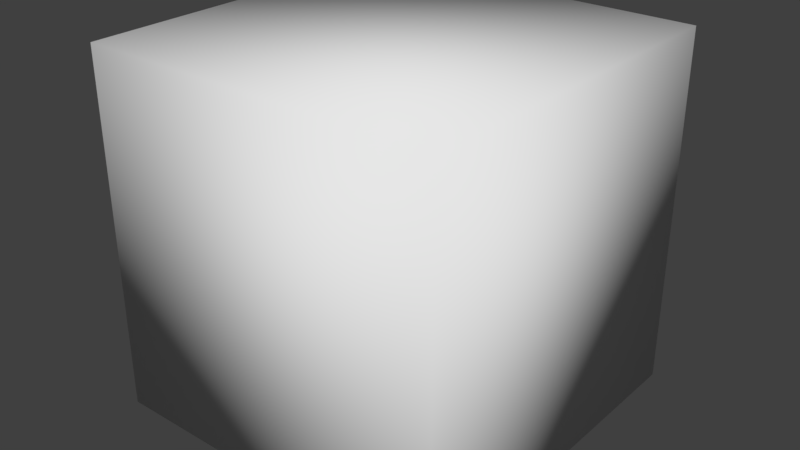 # Source: Cubes.blend  (saved by Blender 2.79.0; exported with 4.5.12 LTS)
import bpy
from mathutils import Matrix  # noqa: F401  (used for matrix-valued properties, if any)

bpy.ops.wm.read_factory_settings(use_empty=True)
scene = bpy.context.scene
scene.name = 'Scene'

# ---- collections
col_collection_1 = bpy.data.collections.new('Collection 1'); scene.collection.children.link(col_collection_1)

# ---- world
world_world = bpy.data.worlds.new('World'); scene.world = world_world
world_world.color = (0.05088, 0.05088, 0.05088)
world_world.use_sun_shadow = False
world_world.sun_shadow_jitter_overblur = 0.0
world_world.cycles.sampling_method = 'MANUAL'

# ---- meshes
me_cube_001 = bpy.data.meshes.new('Cube.001')
me_cube_001.from_pydata([(-0.8446, -0.8446, 0.8446), (-0.8446, 0.8446, 0.8446), (-0.8446, -0.8446, -0.8446), (-0.8446, 0.8446, -0.8446), (0.8446, -0.8446, 0.8446), (0.8446, 0.8446, 0.8446), (0.8446, -0.8446, -0.8446), (0.8446, 0.8446, -0.8446)], [], [(0, 2, 3, 1), (2, 6, 7, 3), (6, 4, 5, 7), (4, 0, 1, 5), (2, 0, 4, 6), (7, 5, 1, 3)])
me_cube_001.polygons.foreach_set('use_smooth', [True] * 6)
_uv = me_cube_001.uv_layers.new(name='UVMap')
_uv.uv.foreach_set('vector', [0.6662, 0.9987, 0.6662, 0.7492, 0.3342, 0.7492, 0.3342, 0.9987, 0.6662, 0.7492, 0.6662, 0.4997, 0.3342, 0.4997, 0.3342, 0.7492, 0.6662, 0.4997, 0.6662, 0.2503, 0.3342, 0.2503, 0.3342, 0.4997, 0.6662, 0.2503, 0.6662, 0.0007914, 0.3342, 0.0007914, 0.3342, 0.2503, 0.9983, 0.4997, 0.9983, 0.2503, 0.6662, 0.2503, 0.6662, 0.4997, 0.3342, 0.4997, 0.3342, 0.2503, 0.002099, 0.2503, 0.002099, 0.4997])
me_cube_001.use_remesh_preserve_volume = False
me_cube_001.use_remesh_preserve_attributes = False
me_cube_001.use_mirror_vertex_groups = False
me_cube_001.update()

# ---- objects
ob_cube = bpy.data.objects.new('Cube', me_cube_001)

# ---- transforms, parenting, visibility, modifiers, constraints
ob_cube.location = (0.0, 0.0, 0.0)
ob_cube.lineart.crease_threshold = 0.0

# ---- collection membership
col_collection_1.objects.link(ob_cube)

# ---- scene / render settings (as saved in the file)
scene.frame_start = 1; scene.frame_end = 250; scene.frame_set(1)
scene.render.engine = 'BLENDER_EEVEE_NEXT'
scene.render.resolution_percentage = 50
scene.render.dither_intensity = 0.0
scene.cycles.use_denoising = False
scene.cycles.samples = 128
scene.cycles.sampling_pattern = 'TABULATED_SOBOL'
scene.cycles.use_adaptive_sampling = False
scene.cycles.use_light_tree = False
scene.cycles.blur_glossy = 0.0
scene.cycles.sample_clamp_indirect = 0.0
scene.view_settings.view_transform = 'Standard'
bpy.context.view_layer.update()

# ---- added for rendering (the .blend has no active camera and no usable light): camera, sun
cam_auto = bpy.data.cameras.new('AutoCamera')
cam_auto.lens = 50.0
cam_auto.sensor_width = 36.0
cam_auto.clip_end = 1000.0
ob_auto_camera = bpy.data.objects.new('AutoCamera', cam_auto)
scene.collection.objects.link(ob_auto_camera)
ob_auto_camera.location = (2.70707, -3.24849, 2.16566)
ob_auto_camera.rotation_euler = (1.09748, -7.21219e-08, 0.694738)
scene.camera = ob_auto_camera
light_auto_sun = bpy.data.lights.new('AutoSun', 'SUN')
light_auto_sun.energy = 3.0
light_auto_sun.angle = 0.0523599
ob_auto_sun = bpy.data.objects.new('AutoSun', light_auto_sun)
scene.collection.objects.link(ob_auto_sun)
ob_auto_sun.rotation_euler = (0.872665, 0.174533, 0.523599)
bpy.context.view_layer.update()
